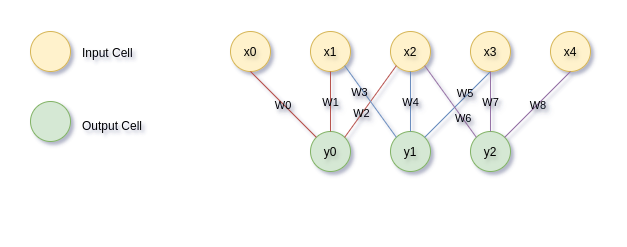

The diagram above was exported from draw.io. Its source (the exported page's mxGraphModel, read from the mxfile embedded in the PNG):
<mxGraphModel dx="1368" dy="754" grid="1" gridSize="10" guides="1" tooltips="1" connect="1" arrows="1" fold="1" page="1" pageScale="1" pageWidth="850" pageHeight="1100" math="0" shadow="0">
  <root>
    <mxCell id="2L0hXL62CxC1ZSmFVwGG-0" />
    <mxCell id="2L0hXL62CxC1ZSmFVwGG-1" parent="2L0hXL62CxC1ZSmFVwGG-0" />
    <mxCell id="2L0hXL62CxC1ZSmFVwGG-95" value="" style="group;fontSize=9;textShadow=1;labelBorderColor=none;labelBackgroundColor=none;" parent="2L0hXL62CxC1ZSmFVwGG-1" vertex="1" connectable="0">
      <mxGeometry x="320" y="560" width="40" height="40" as="geometry" />
    </mxCell>
    <mxCell id="2L0hXL62CxC1ZSmFVwGG-96" value="y0" style="ellipse;aspect=fixed;strokeColor=#82b366;fillColor=#d5e8d4;textShadow=1;labelBorderColor=none;labelBackgroundColor=none;" parent="2L0hXL62CxC1ZSmFVwGG-95" vertex="1">
      <mxGeometry width="40" height="40" as="geometry" />
    </mxCell>
    <mxCell id="2L0hXL62CxC1ZSmFVwGG-99" value="" style="group;textShadow=1;labelBorderColor=none;labelBackgroundColor=none;" parent="2L0hXL62CxC1ZSmFVwGG-1" vertex="1" connectable="0">
      <mxGeometry x="400" y="560" width="40" height="40" as="geometry" />
    </mxCell>
    <mxCell id="2L0hXL62CxC1ZSmFVwGG-100" value="y1" style="ellipse;aspect=fixed;strokeColor=#82b366;fillColor=#d5e8d4;textShadow=1;labelBorderColor=none;labelBackgroundColor=none;" parent="2L0hXL62CxC1ZSmFVwGG-99" vertex="1">
      <mxGeometry width="40" height="40" as="geometry" />
    </mxCell>
    <mxCell id="2L0hXL62CxC1ZSmFVwGG-117" value="" style="endArrow=none;rounded=0;fontSize=24;exitX=0.5;exitY=1;exitDx=0;exitDy=0;entryX=1;entryY=0;entryDx=0;entryDy=0;fillColor=#dae8fc;strokeColor=#6c8ebf;textShadow=1;labelBorderColor=none;labelBackgroundColor=none;" parent="2L0hXL62CxC1ZSmFVwGG-1" source="2L0hXL62CxC1ZSmFVwGG-94" target="2L0hXL62CxC1ZSmFVwGG-100" edge="1">
      <mxGeometry width="50" height="50" relative="1" as="geometry">
        <mxPoint x="380" y="620" as="sourcePoint" />
        <mxPoint x="410" y="640" as="targetPoint" />
      </mxGeometry>
    </mxCell>
    <mxCell id="D7NjAx7LVdkUnGVcUzy2-22" value="W5" style="edgeLabel;align=center;verticalAlign=middle;resizable=0;points=[];textShadow=1;labelBorderColor=none;labelBackgroundColor=none;" parent="2L0hXL62CxC1ZSmFVwGG-117" vertex="1" connectable="0">
      <mxGeometry x="-0.2947" y="-3" relative="1" as="geometry">
        <mxPoint as="offset" />
      </mxGeometry>
    </mxCell>
    <mxCell id="MN_jcWDkAgEbbNPqeQ9V-16" value="" style="group" parent="2L0hXL62CxC1ZSmFVwGG-1" vertex="1" connectable="0">
      <mxGeometry x="40" y="460" width="180" height="180" as="geometry" />
    </mxCell>
    <mxCell id="MN_jcWDkAgEbbNPqeQ9V-1" value="" style="ellipse;whiteSpace=wrap;html=1;aspect=fixed;strokeColor=#82b366;fillColor=#d5e8d4;" parent="MN_jcWDkAgEbbNPqeQ9V-16" vertex="1">
      <mxGeometry y="70" width="40" height="40" as="geometry" />
    </mxCell>
    <mxCell id="MN_jcWDkAgEbbNPqeQ9V-7" value="" style="group" parent="MN_jcWDkAgEbbNPqeQ9V-16" vertex="1" connectable="0">
      <mxGeometry width="40" height="40" as="geometry" />
    </mxCell>
    <mxCell id="MN_jcWDkAgEbbNPqeQ9V-8" value="" style="ellipse;whiteSpace=wrap;html=1;aspect=fixed;strokeColor=#d6b656;fillColor=#fff2cc;" parent="MN_jcWDkAgEbbNPqeQ9V-7" vertex="1">
      <mxGeometry width="40" height="40" as="geometry" />
    </mxCell>
    <mxCell id="MN_jcWDkAgEbbNPqeQ9V-9" value="&lt;font style=&quot;font-size: 12px;&quot;&gt;Output Cell&lt;/font&gt;" style="text;html=1;strokeColor=none;fillColor=none;align=left;verticalAlign=middle;whiteSpace=wrap;rounded=0;shadow=1;strokeWidth=1.5;fontSize=24;" parent="MN_jcWDkAgEbbNPqeQ9V-16" vertex="1">
      <mxGeometry x="50" y="76" width="130" height="30" as="geometry" />
    </mxCell>
    <mxCell id="MN_jcWDkAgEbbNPqeQ9V-11" value="&lt;font style=&quot;font-size: 12px;&quot;&gt;Input Cell&lt;/font&gt;" style="text;html=1;strokeColor=none;fillColor=none;align=left;verticalAlign=middle;whiteSpace=wrap;rounded=0;shadow=1;strokeWidth=1.5;fontSize=24;" parent="MN_jcWDkAgEbbNPqeQ9V-16" vertex="1">
      <mxGeometry x="50" y="3" width="130" height="30" as="geometry" />
    </mxCell>
    <mxCell id="2L0hXL62CxC1ZSmFVwGG-93" value="x2" style="ellipse;aspect=fixed;strokeColor=#d6b656;fillColor=#fff2cc;textShadow=1;labelBorderColor=none;labelBackgroundColor=none;" parent="2L0hXL62CxC1ZSmFVwGG-1" vertex="1">
      <mxGeometry x="400" y="460" width="40" height="40" as="geometry" />
    </mxCell>
    <mxCell id="2L0hXL62CxC1ZSmFVwGG-94" value="x3" style="ellipse;aspect=fixed;strokeColor=#d6b656;fillColor=#fff2cc;textShadow=1;labelBorderColor=none;labelBackgroundColor=none;" parent="2L0hXL62CxC1ZSmFVwGG-1" vertex="1">
      <mxGeometry x="480" y="460" width="40" height="40" as="geometry" />
    </mxCell>
    <mxCell id="D7NjAx7LVdkUnGVcUzy2-1" value="x0" style="ellipse;aspect=fixed;strokeColor=#d6b656;fillColor=#fff2cc;textShadow=1;labelBorderColor=none;labelBackgroundColor=none;" parent="2L0hXL62CxC1ZSmFVwGG-1" vertex="1">
      <mxGeometry x="240" y="460" width="40" height="40" as="geometry" />
    </mxCell>
    <mxCell id="D7NjAx7LVdkUnGVcUzy2-0" value="x1" style="ellipse;aspect=fixed;strokeColor=#d6b656;fillColor=#fff2cc;textShadow=1;labelBorderColor=none;labelBackgroundColor=none;" parent="2L0hXL62CxC1ZSmFVwGG-1" vertex="1">
      <mxGeometry x="320" y="460" width="40" height="40" as="geometry" />
    </mxCell>
    <mxCell id="D7NjAx7LVdkUnGVcUzy2-2" value="x4" style="ellipse;aspect=fixed;strokeColor=#d6b656;fillColor=#fff2cc;textShadow=1;labelBorderColor=none;labelBackgroundColor=none;" parent="2L0hXL62CxC1ZSmFVwGG-1" vertex="1">
      <mxGeometry x="560" y="460" width="40" height="40" as="geometry" />
    </mxCell>
    <mxCell id="D7NjAx7LVdkUnGVcUzy2-3" value="" style="group;textShadow=1;labelBorderColor=none;labelBackgroundColor=none;" parent="2L0hXL62CxC1ZSmFVwGG-1" vertex="1" connectable="0">
      <mxGeometry x="480" y="560" width="40" height="40" as="geometry" />
    </mxCell>
    <mxCell id="D7NjAx7LVdkUnGVcUzy2-4" value="y2" style="ellipse;aspect=fixed;strokeColor=#82b366;fillColor=#d5e8d4;textShadow=1;labelBorderColor=none;labelBackgroundColor=none;" parent="D7NjAx7LVdkUnGVcUzy2-3" vertex="1">
      <mxGeometry width="40" height="40" as="geometry" />
    </mxCell>
    <mxCell id="D7NjAx7LVdkUnGVcUzy2-6" value="" style="endArrow=none;rounded=0;fontSize=24;exitX=0;exitY=0;exitDx=0;exitDy=0;entryX=0.5;entryY=1;entryDx=0;entryDy=0;fillColor=#f8cecc;strokeColor=#b85450;textShadow=1;labelBorderColor=none;labelBackgroundColor=none;" parent="2L0hXL62CxC1ZSmFVwGG-1" source="2L0hXL62CxC1ZSmFVwGG-96" target="D7NjAx7LVdkUnGVcUzy2-1" edge="1">
      <mxGeometry width="50" height="50" relative="1" as="geometry">
        <mxPoint x="280" y="560" as="sourcePoint" />
        <mxPoint x="214" y="626" as="targetPoint" />
      </mxGeometry>
    </mxCell>
    <mxCell id="D7NjAx7LVdkUnGVcUzy2-14" value="W0" style="edgeLabel;align=center;verticalAlign=middle;resizable=0;points=[];textShadow=1;labelBorderColor=none;labelBackgroundColor=none;" parent="D7NjAx7LVdkUnGVcUzy2-6" vertex="1" connectable="0">
      <mxGeometry relative="1" as="geometry">
        <mxPoint as="offset" />
      </mxGeometry>
    </mxCell>
    <mxCell id="D7NjAx7LVdkUnGVcUzy2-7" value="" style="endArrow=none;rounded=0;fontSize=24;exitX=0.5;exitY=0;exitDx=0;exitDy=0;entryX=0.5;entryY=1;entryDx=0;entryDy=0;fillColor=#f8cecc;strokeColor=#b85450;textShadow=1;labelBorderColor=none;labelBackgroundColor=none;" parent="2L0hXL62CxC1ZSmFVwGG-1" source="2L0hXL62CxC1ZSmFVwGG-96" target="D7NjAx7LVdkUnGVcUzy2-0" edge="1">
      <mxGeometry width="50" height="50" relative="1" as="geometry">
        <mxPoint x="336" y="576" as="sourcePoint" />
        <mxPoint x="270" y="510" as="targetPoint" />
      </mxGeometry>
    </mxCell>
    <mxCell id="D7NjAx7LVdkUnGVcUzy2-15" value="W1" style="edgeLabel;align=center;verticalAlign=middle;resizable=0;points=[];textShadow=1;labelBorderColor=none;labelBackgroundColor=none;" parent="D7NjAx7LVdkUnGVcUzy2-7" vertex="1" connectable="0">
      <mxGeometry relative="1" as="geometry">
        <mxPoint as="offset" />
      </mxGeometry>
    </mxCell>
    <mxCell id="D7NjAx7LVdkUnGVcUzy2-8" value="" style="endArrow=none;rounded=0;fontSize=24;exitX=1;exitY=0;exitDx=0;exitDy=0;entryX=0;entryY=1;entryDx=0;entryDy=0;fillColor=#f8cecc;strokeColor=#b85450;textShadow=1;labelBorderColor=none;labelBackgroundColor=none;" parent="2L0hXL62CxC1ZSmFVwGG-1" source="2L0hXL62CxC1ZSmFVwGG-96" target="2L0hXL62CxC1ZSmFVwGG-93" edge="1">
      <mxGeometry width="50" height="50" relative="1" as="geometry">
        <mxPoint x="346" y="586" as="sourcePoint" />
        <mxPoint x="280" y="520" as="targetPoint" />
      </mxGeometry>
    </mxCell>
    <mxCell id="D7NjAx7LVdkUnGVcUzy2-16" value="W2" style="edgeLabel;align=center;verticalAlign=middle;resizable=0;points=[];textShadow=1;labelBorderColor=none;labelBackgroundColor=none;" parent="D7NjAx7LVdkUnGVcUzy2-8" vertex="1" connectable="0">
      <mxGeometry x="-0.3306" y="1" relative="1" as="geometry">
        <mxPoint as="offset" />
      </mxGeometry>
    </mxCell>
    <mxCell id="D7NjAx7LVdkUnGVcUzy2-9" value="" style="endArrow=none;rounded=0;fontSize=24;exitX=0;exitY=0;exitDx=0;exitDy=0;entryX=1;entryY=1;entryDx=0;entryDy=0;fillColor=#dae8fc;strokeColor=#6c8ebf;textShadow=1;labelBorderColor=none;labelBackgroundColor=none;" parent="2L0hXL62CxC1ZSmFVwGG-1" source="2L0hXL62CxC1ZSmFVwGG-100" target="D7NjAx7LVdkUnGVcUzy2-0" edge="1">
      <mxGeometry width="50" height="50" relative="1" as="geometry">
        <mxPoint x="356" y="596" as="sourcePoint" />
        <mxPoint x="290" y="530" as="targetPoint" />
      </mxGeometry>
    </mxCell>
    <mxCell id="D7NjAx7LVdkUnGVcUzy2-17" value="W3" style="edgeLabel;align=center;verticalAlign=middle;resizable=0;points=[];textShadow=1;labelBorderColor=none;labelBackgroundColor=none;" parent="D7NjAx7LVdkUnGVcUzy2-9" vertex="1" connectable="0">
      <mxGeometry x="0.3235" y="3" relative="1" as="geometry">
        <mxPoint as="offset" />
      </mxGeometry>
    </mxCell>
    <mxCell id="D7NjAx7LVdkUnGVcUzy2-10" value="" style="endArrow=none;rounded=0;fontSize=24;exitX=0.5;exitY=0;exitDx=0;exitDy=0;entryX=0.5;entryY=1;entryDx=0;entryDy=0;fillColor=#dae8fc;strokeColor=#6c8ebf;textShadow=1;labelBorderColor=none;labelBackgroundColor=none;" parent="2L0hXL62CxC1ZSmFVwGG-1" source="2L0hXL62CxC1ZSmFVwGG-100" target="2L0hXL62CxC1ZSmFVwGG-93" edge="1">
      <mxGeometry width="50" height="50" relative="1" as="geometry">
        <mxPoint x="366" y="606" as="sourcePoint" />
        <mxPoint x="300" y="540" as="targetPoint" />
      </mxGeometry>
    </mxCell>
    <mxCell id="D7NjAx7LVdkUnGVcUzy2-18" value="W4" style="edgeLabel;align=center;verticalAlign=middle;resizable=0;points=[];textShadow=1;labelBorderColor=none;labelBackgroundColor=none;" parent="D7NjAx7LVdkUnGVcUzy2-10" vertex="1" connectable="0">
      <mxGeometry relative="1" as="geometry">
        <mxPoint as="offset" />
      </mxGeometry>
    </mxCell>
    <mxCell id="D7NjAx7LVdkUnGVcUzy2-11" value="" style="endArrow=none;rounded=0;fontSize=24;exitX=0;exitY=0;exitDx=0;exitDy=0;entryX=1;entryY=1;entryDx=0;entryDy=0;fillColor=#e1d5e7;strokeColor=#9673a6;textShadow=1;labelBorderColor=none;labelBackgroundColor=none;" parent="2L0hXL62CxC1ZSmFVwGG-1" source="D7NjAx7LVdkUnGVcUzy2-4" target="2L0hXL62CxC1ZSmFVwGG-93" edge="1">
      <mxGeometry width="50" height="50" relative="1" as="geometry">
        <mxPoint x="376" y="616" as="sourcePoint" />
        <mxPoint x="310" y="550" as="targetPoint" />
      </mxGeometry>
    </mxCell>
    <mxCell id="D7NjAx7LVdkUnGVcUzy2-23" value="W6" style="edgeLabel;align=center;verticalAlign=middle;resizable=0;points=[];textShadow=1;labelBorderColor=none;labelBackgroundColor=none;" parent="D7NjAx7LVdkUnGVcUzy2-11" vertex="1" connectable="0">
      <mxGeometry x="-0.4675" y="-1" relative="1" as="geometry">
        <mxPoint as="offset" />
      </mxGeometry>
    </mxCell>
    <mxCell id="D7NjAx7LVdkUnGVcUzy2-12" value="" style="endArrow=none;rounded=0;fontSize=24;exitX=0.5;exitY=0;exitDx=0;exitDy=0;entryX=0.5;entryY=1;entryDx=0;entryDy=0;fillColor=#e1d5e7;strokeColor=#9673a6;textShadow=1;labelBorderColor=none;labelBackgroundColor=none;" parent="2L0hXL62CxC1ZSmFVwGG-1" source="D7NjAx7LVdkUnGVcUzy2-4" target="2L0hXL62CxC1ZSmFVwGG-94" edge="1">
      <mxGeometry width="50" height="50" relative="1" as="geometry">
        <mxPoint x="386" y="626" as="sourcePoint" />
        <mxPoint x="320" y="560" as="targetPoint" />
      </mxGeometry>
    </mxCell>
    <mxCell id="D7NjAx7LVdkUnGVcUzy2-24" value="W7" style="edgeLabel;align=center;verticalAlign=middle;resizable=0;points=[];textShadow=1;labelBorderColor=none;labelBackgroundColor=none;" parent="D7NjAx7LVdkUnGVcUzy2-12" vertex="1" connectable="0">
      <mxGeometry relative="1" as="geometry">
        <mxPoint as="offset" />
      </mxGeometry>
    </mxCell>
    <mxCell id="D7NjAx7LVdkUnGVcUzy2-13" value="" style="endArrow=none;rounded=0;fontSize=24;exitX=1;exitY=0;exitDx=0;exitDy=0;entryX=0.5;entryY=1;entryDx=0;entryDy=0;fillColor=#e1d5e7;strokeColor=#9673a6;textShadow=1;labelBorderColor=none;labelBackgroundColor=none;" parent="2L0hXL62CxC1ZSmFVwGG-1" source="D7NjAx7LVdkUnGVcUzy2-4" target="D7NjAx7LVdkUnGVcUzy2-2" edge="1">
      <mxGeometry width="50" height="50" relative="1" as="geometry">
        <mxPoint x="396" y="636" as="sourcePoint" />
        <mxPoint x="330" y="570" as="targetPoint" />
        <Array as="points" />
      </mxGeometry>
    </mxCell>
    <mxCell id="D7NjAx7LVdkUnGVcUzy2-25" value="W8" style="edgeLabel;align=center;verticalAlign=middle;resizable=0;points=[];textShadow=1;labelBorderColor=none;labelBackgroundColor=none;" parent="D7NjAx7LVdkUnGVcUzy2-13" vertex="1" connectable="0">
      <mxGeometry relative="1" as="geometry">
        <mxPoint as="offset" />
      </mxGeometry>
    </mxCell>
  </root>
</mxGraphModel>